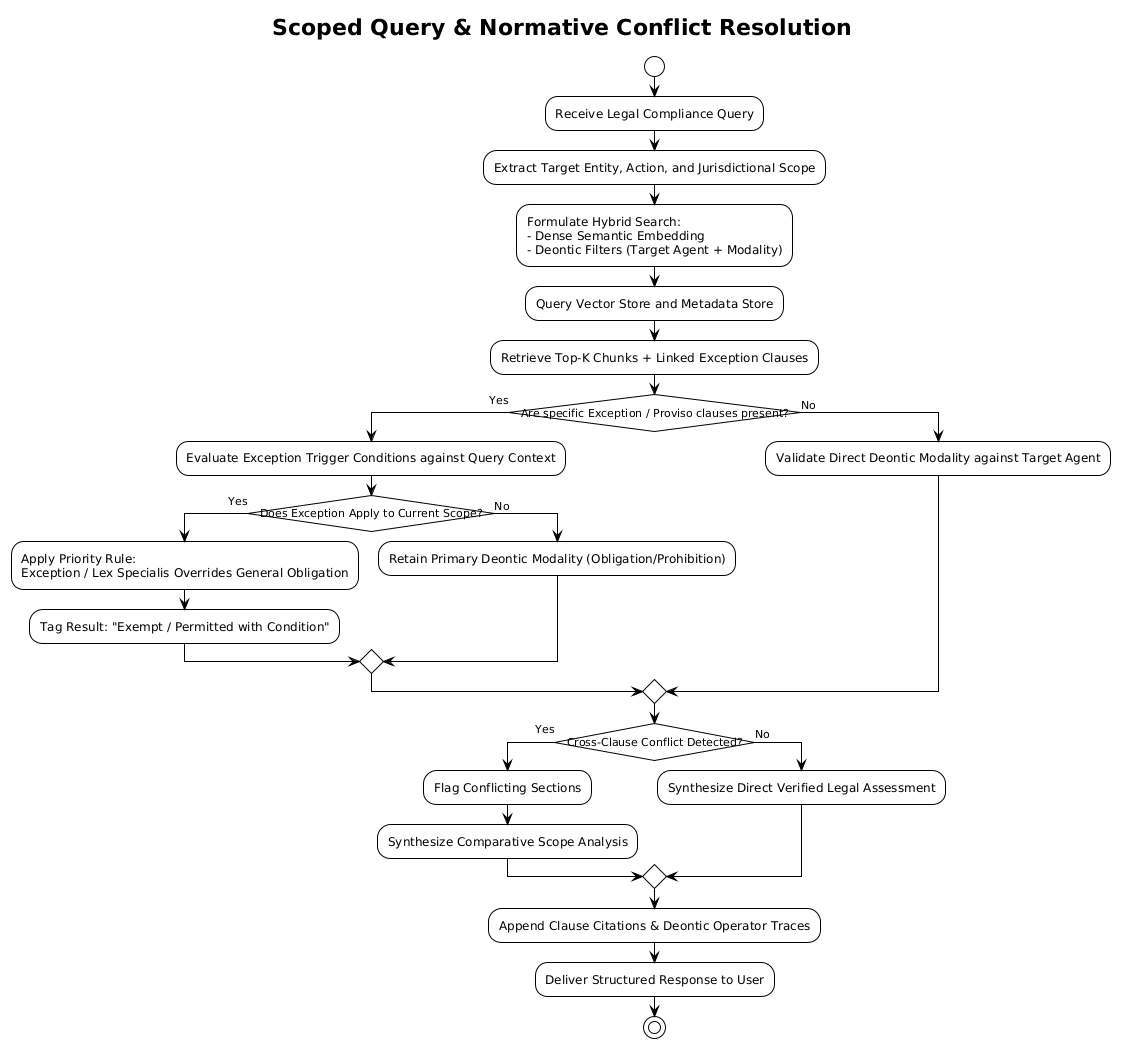

The diagram above was rendered by PlantUML. Its source (embedded in the PNG):
@startuml
!theme plain
skinparam shadowing false
skinparam conditionStyle insidediamond

title Scoped Query & Normative Conflict Resolution

start

:Receive Legal Compliance Query;
:Extract Target Entity, Action, and Jurisdictional Scope;

:Formulate Hybrid Search:
- Dense Semantic Embedding
- Deontic Filters (Target Agent + Modality);

:Query Vector Store and Metadata Store;
:Retrieve Top-K Chunks + Linked Exception Clauses;

if (Are specific Exception / Proviso clauses present?) then (Yes)
  :Evaluate Exception Trigger Conditions against Query Context;
  if (Does Exception Apply to Current Scope?) then (Yes)
    :Apply Priority Rule:\nException / Lex Specialis Overrides General Obligation;
    :Tag Result: "Exempt / Permitted with Condition";
  else (No)
    :Retain Primary Deontic Modality (Obligation/Prohibition);
  endif
else (No)
  :Validate Direct Deontic Modality against Target Agent;
endif

if (Cross-Clause Conflict Detected?) then (Yes)
  :Flag Conflicting Sections;
  :Synthesize Comparative Scope Analysis;
else (No)
  :Synthesize Direct Verified Legal Assessment;
endif

:Append Clause Citations & Deontic Operator Traces;
:Deliver Structured Response to User;

stop
@enduml